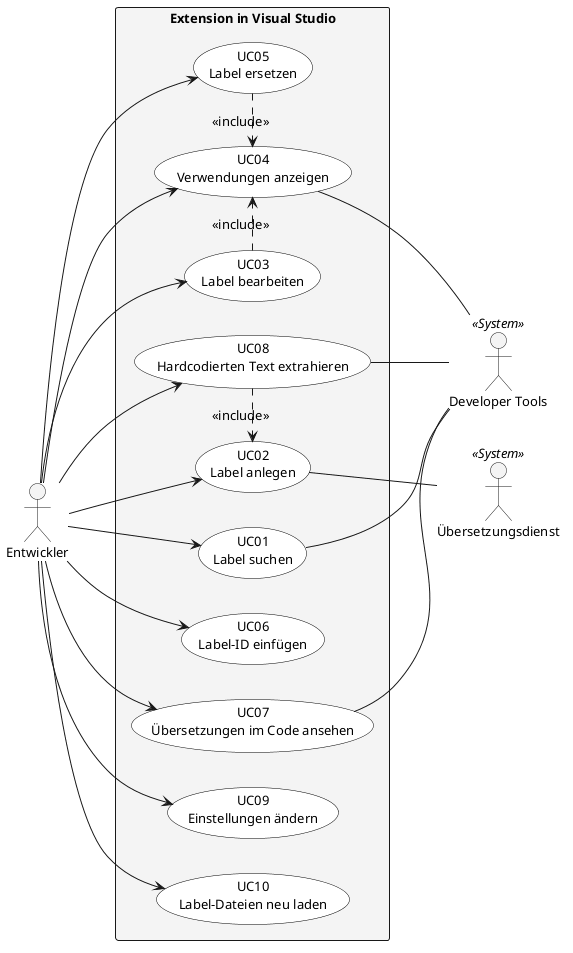

The diagram above was rendered by PlantUML. Its source (embedded in the PNG):
@startuml
' Use Cases der Extension mit Akteuren.
' Rendern: plantuml -tpng -charset UTF-8 UseCases.puml

skinparam defaultFontSize 13
skinparam shadowing false
skinparam usecase {
  BackgroundColor White
  BorderColor Black
}
skinparam rectangle {
  BackgroundColor #F4F4F4
}
left to right direction

actor "Entwickler" as DEV
actor "Developer Tools" as D365 <<System>>
actor "Übersetzungsdienst" as SVC <<System>>

rectangle "Extension in Visual Studio" {
  usecase "UC01\nLabel suchen" as UC01
  usecase "UC06\nLabel-ID einfügen" as UC06
  usecase "UC03\nLabel bearbeiten" as UC03
  usecase "UC05\nLabel ersetzen" as UC05
  usecase "UC04\nVerwendungen anzeigen" as UC04
  usecase "UC07\nÜbersetzungen im Code ansehen" as UC07
  usecase "UC08\nHardcodierten Text extrahieren" as UC08
  usecase "UC02\nLabel anlegen" as UC02
  usecase "UC09\nEinstellungen ändern" as UC09
  usecase "UC10\nLabel-Dateien neu laden" as UC10
}

DEV --> UC01
DEV --> UC06
DEV --> UC03
DEV --> UC05
DEV --> UC04
DEV --> UC07
DEV --> UC08
DEV --> UC02
DEV --> UC09
DEV --> UC10

UC05 .right.> UC04 : <<include>>
UC03 .right.> UC04 : <<include>>
UC08 .right.> UC02 : <<include>>

UC01 -- D365
UC04 -- D365
UC07 -- D365
UC08 -- D365
UC02 -- SVC
@enduml